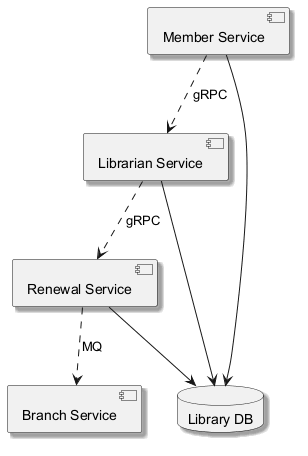

The diagram above was rendered by PlantUML. Its source (embedded in the PNG):
@startuml
skinparam backgroundColor #FFFFFF
skinparam classBackgroundColor #F1F8E9
skinparam classBorderColor #33691E
skinparam shadowing true
component "Member Service" as C_MemberService
component "Renewal Service" as C_RenewalService
component "Librarian Service" as C_LibrarianService
component "Branch Service" as C_BranchService
database "Library DB" as DB_library
C_MemberService --> DB_library
C_RenewalService --> DB_library
C_LibrarianService --> DB_library
C_RenewalService ..> C_BranchService : MQ
C_MemberService ..> C_LibrarianService : gRPC
C_LibrarianService ..> C_RenewalService : gRPC
@enduml